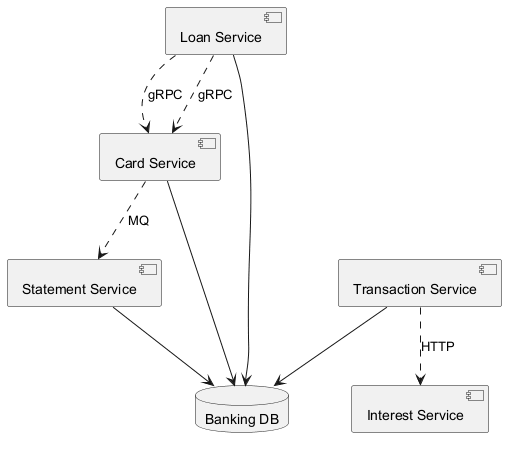

The diagram above was rendered by PlantUML. Its source (embedded in the PNG):
@startuml
skinparam monochrome true
component "Card Service" as C_CardService
component "Loan Service" as C_LoanService
component "Statement Service" as C_StatementService
component "Interest Service" as C_InterestService
component "Transaction Service" as C_TransactionService
database "Banking DB" as DB_banking
C_CardService --> DB_banking
C_LoanService --> DB_banking
C_StatementService --> DB_banking
C_TransactionService --> DB_banking
C_LoanService ..> C_CardService : gRPC
C_CardService ..> C_StatementService : MQ
C_TransactionService ..> C_InterestService : HTTP
C_LoanService ..> C_CardService : gRPC
@enduml